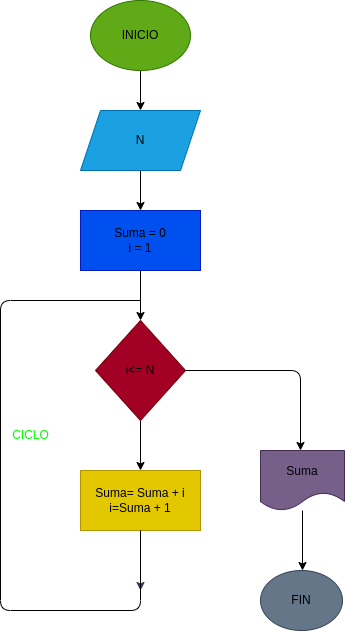

The diagram above was exported from draw.io. Its source (the exported page's mxGraphModel, read from the mxfile embedded in the PNG):
<mxGraphModel dx="193" dy="275" grid="1" gridSize="10" guides="1" tooltips="1" connect="1" arrows="1" fold="1" page="1" pageScale="1" pageWidth="827" pageHeight="1169" math="0" shadow="0">
  <root>
    <mxCell id="0" />
    <mxCell id="1" parent="0" />
    <mxCell id="3" style="edgeStyle=none;html=1;fontColor=#000000;" parent="1" source="2" edge="1">
      <mxGeometry relative="1" as="geometry">
        <mxPoint x="320" y="140" as="targetPoint" />
      </mxGeometry>
    </mxCell>
    <mxCell id="2" value="&lt;font color=&quot;#000000&quot;&gt;INICIO&lt;/font&gt;" style="ellipse;whiteSpace=wrap;html=1;fillColor=#60a917;fontColor=#ffffff;strokeColor=#2D7600;" parent="1" vertex="1">
      <mxGeometry x="270" y="30" width="100" height="70" as="geometry" />
    </mxCell>
    <mxCell id="5" style="edgeStyle=none;html=1;fontColor=#000000;" parent="1" source="4" edge="1">
      <mxGeometry relative="1" as="geometry">
        <mxPoint x="320" y="240" as="targetPoint" />
      </mxGeometry>
    </mxCell>
    <mxCell id="4" value="&lt;font color=&quot;#000000&quot;&gt;N&lt;/font&gt;" style="shape=parallelogram;perimeter=parallelogramPerimeter;whiteSpace=wrap;html=1;fixedSize=1;fontColor=#ffffff;fillColor=#1ba1e2;strokeColor=#006EAF;" parent="1" vertex="1">
      <mxGeometry x="260" y="140" width="120" height="60" as="geometry" />
    </mxCell>
    <mxCell id="7" style="edgeStyle=none;html=1;fontColor=#000000;" parent="1" source="6" edge="1">
      <mxGeometry relative="1" as="geometry">
        <mxPoint x="320" y="350" as="targetPoint" />
      </mxGeometry>
    </mxCell>
    <mxCell id="6" value="&lt;font color=&quot;#000000&quot;&gt;Suma = 0&lt;br&gt;i = 1&lt;br&gt;&lt;/font&gt;" style="rounded=0;whiteSpace=wrap;html=1;fontColor=#ffffff;fillColor=#0050ef;strokeColor=#001DBC;" parent="1" vertex="1">
      <mxGeometry x="260" y="240" width="120" height="60" as="geometry" />
    </mxCell>
    <mxCell id="9" style="edgeStyle=none;html=1;fontColor=#000000;" parent="1" source="8" edge="1">
      <mxGeometry relative="1" as="geometry">
        <mxPoint x="320" y="500" as="targetPoint" />
      </mxGeometry>
    </mxCell>
    <mxCell id="14" style="edgeStyle=none;html=1;fontColor=#00FF00;" parent="1" source="8" edge="1">
      <mxGeometry relative="1" as="geometry">
        <mxPoint x="480" y="480" as="targetPoint" />
        <Array as="points">
          <mxPoint x="480" y="400" />
        </Array>
      </mxGeometry>
    </mxCell>
    <mxCell id="8" value="&lt;font color=&quot;#000000&quot;&gt;i&amp;lt;= N&lt;/font&gt;" style="rhombus;whiteSpace=wrap;html=1;fontColor=#ffffff;fillColor=#a20025;strokeColor=#6F0000;" parent="1" vertex="1">
      <mxGeometry x="275" y="350" width="90" height="100" as="geometry" />
    </mxCell>
    <mxCell id="11" style="edgeStyle=none;html=1;fontColor=#000000;fillColor=#76608a;strokeColor=#432D57;" parent="1" source="10" edge="1">
      <mxGeometry relative="1" as="geometry">
        <mxPoint x="320" y="620" as="targetPoint" />
      </mxGeometry>
    </mxCell>
    <mxCell id="10" value="Suma= Suma + i&lt;br&gt;i=Suma + 1" style="rounded=0;whiteSpace=wrap;html=1;fontColor=#000000;fillColor=#e3c800;strokeColor=#B09500;" parent="1" vertex="1">
      <mxGeometry x="260" y="500" width="120" height="60" as="geometry" />
    </mxCell>
    <mxCell id="12" value="" style="endArrow=none;html=1;fontColor=#000000;entryX=0.5;entryY=1;entryDx=0;entryDy=0;" parent="1" target="10" edge="1">
      <mxGeometry width="50" height="50" relative="1" as="geometry">
        <mxPoint x="320" y="330" as="sourcePoint" />
        <mxPoint x="310" y="630" as="targetPoint" />
        <Array as="points">
          <mxPoint x="180" y="330" />
          <mxPoint x="180" y="640" />
          <mxPoint x="320" y="640" />
        </Array>
      </mxGeometry>
    </mxCell>
    <mxCell id="13" value="&lt;font color=&quot;#00ff00&quot;&gt;CICLO&lt;/font&gt;" style="text;html=1;align=center;verticalAlign=middle;resizable=0;points=[];autosize=1;strokeColor=none;fillColor=none;fontColor=#000000;" parent="1" vertex="1">
      <mxGeometry x="180" y="450" width="60" height="30" as="geometry" />
    </mxCell>
    <mxCell id="16" style="edgeStyle=none;html=1;fontColor=#000000;" parent="1" source="15" edge="1">
      <mxGeometry relative="1" as="geometry">
        <mxPoint x="482" y="600" as="targetPoint" />
      </mxGeometry>
    </mxCell>
    <mxCell id="15" value="&lt;font color=&quot;#000000&quot;&gt;Suma&lt;/font&gt;" style="shape=document;whiteSpace=wrap;html=1;boundedLbl=1;fontColor=#ffffff;fillColor=#76608a;strokeColor=#432D57;" parent="1" vertex="1">
      <mxGeometry x="440" y="480" width="84" height="60" as="geometry" />
    </mxCell>
    <mxCell id="17" value="&lt;font color=&quot;#000000&quot;&gt;FIN&lt;/font&gt;" style="ellipse;whiteSpace=wrap;html=1;fontColor=#ffffff;fillColor=#647687;strokeColor=#314354;" parent="1" vertex="1">
      <mxGeometry x="440" y="600" width="82" height="60" as="geometry" />
    </mxCell>
  </root>
</mxGraphModel>